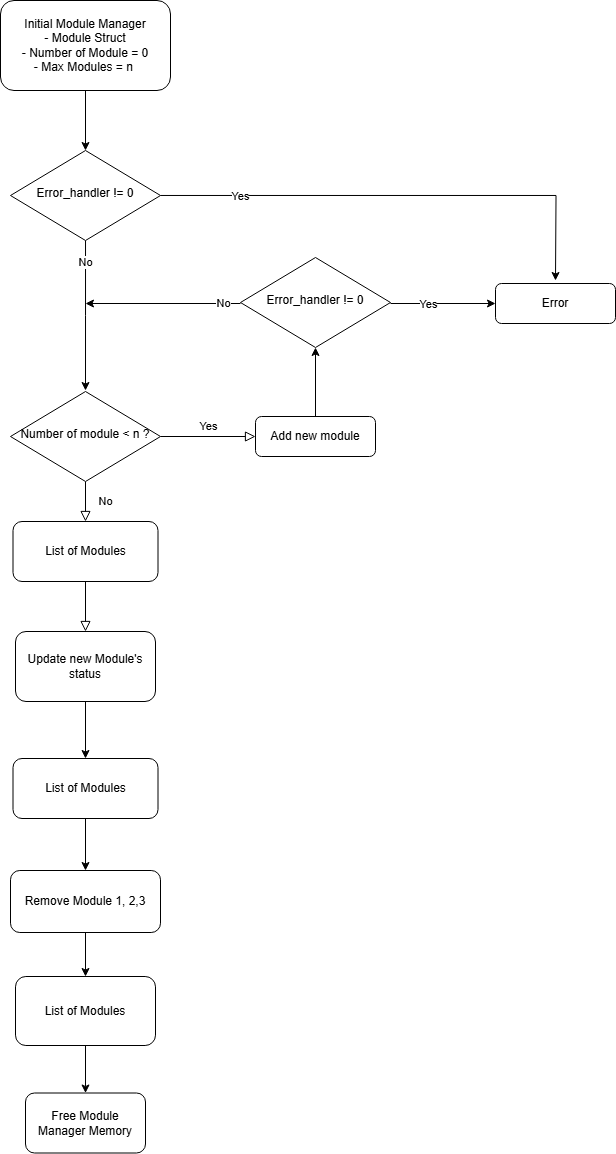

The diagram above was exported from draw.io. Its source (the exported page's mxGraphModel, read from the mxfile embedded in the PNG):
<mxGraphModel dx="1033" dy="572" grid="1" gridSize="10" guides="1" tooltips="1" connect="1" arrows="1" fold="1" page="1" pageScale="1" pageWidth="827" pageHeight="1169" math="0" shadow="0">
  <root>
    <mxCell id="WIyWlLk6GJQsqaUBKTNV-0" />
    <mxCell id="WIyWlLk6GJQsqaUBKTNV-1" parent="WIyWlLk6GJQsqaUBKTNV-0" />
    <mxCell id="FgQ7trYMU2zkze9MTqQt-12" value="" style="edgeStyle=orthogonalEdgeStyle;rounded=0;orthogonalLoop=1;jettySize=auto;html=1;" edge="1" parent="WIyWlLk6GJQsqaUBKTNV-1" source="WIyWlLk6GJQsqaUBKTNV-3" target="FgQ7trYMU2zkze9MTqQt-11">
      <mxGeometry relative="1" as="geometry" />
    </mxCell>
    <mxCell id="WIyWlLk6GJQsqaUBKTNV-3" value="Initial Module Manager&lt;div&gt;- Module Struct&lt;/div&gt;&lt;div&gt;- Number of Module = 0&lt;/div&gt;&lt;div&gt;- Max Modules = n&amp;nbsp;&lt;/div&gt;" style="rounded=1;whiteSpace=wrap;html=1;fontSize=12;glass=0;strokeWidth=1;shadow=0;align=center;" parent="WIyWlLk6GJQsqaUBKTNV-1" vertex="1">
      <mxGeometry x="135" y="10" width="170" height="90" as="geometry" />
    </mxCell>
    <mxCell id="WIyWlLk6GJQsqaUBKTNV-4" value="No" style="rounded=0;html=1;jettySize=auto;orthogonalLoop=1;fontSize=11;endArrow=block;endFill=0;endSize=8;strokeWidth=1;shadow=0;labelBackgroundColor=none;edgeStyle=orthogonalEdgeStyle;entryX=0.5;entryY=0;entryDx=0;entryDy=0;" parent="WIyWlLk6GJQsqaUBKTNV-1" source="WIyWlLk6GJQsqaUBKTNV-6" target="FgQ7trYMU2zkze9MTqQt-9" edge="1">
      <mxGeometry y="20" relative="1" as="geometry">
        <mxPoint as="offset" />
        <mxPoint x="220.0344827586207" y="526.0275862068967" as="targetPoint" />
      </mxGeometry>
    </mxCell>
    <mxCell id="WIyWlLk6GJQsqaUBKTNV-5" value="Yes" style="edgeStyle=orthogonalEdgeStyle;rounded=0;html=1;jettySize=auto;orthogonalLoop=1;fontSize=11;endArrow=block;endFill=0;endSize=8;strokeWidth=1;shadow=0;labelBackgroundColor=none;" parent="WIyWlLk6GJQsqaUBKTNV-1" source="WIyWlLk6GJQsqaUBKTNV-6" target="WIyWlLk6GJQsqaUBKTNV-7" edge="1">
      <mxGeometry y="10" relative="1" as="geometry">
        <mxPoint as="offset" />
      </mxGeometry>
    </mxCell>
    <mxCell id="WIyWlLk6GJQsqaUBKTNV-6" value="Number of module &amp;lt; n ?" style="rhombus;whiteSpace=wrap;html=1;shadow=0;fontFamily=Helvetica;fontSize=12;align=center;strokeWidth=1;spacing=6;spacingTop=-4;" parent="WIyWlLk6GJQsqaUBKTNV-1" vertex="1">
      <mxGeometry x="145" y="401" width="150" height="90" as="geometry" />
    </mxCell>
    <mxCell id="WIyWlLk6GJQsqaUBKTNV-7" value="Add new module" style="rounded=1;whiteSpace=wrap;html=1;fontSize=12;glass=0;strokeWidth=1;shadow=0;" parent="WIyWlLk6GJQsqaUBKTNV-1" vertex="1">
      <mxGeometry x="390" y="426" width="120" height="40" as="geometry" />
    </mxCell>
    <mxCell id="WIyWlLk6GJQsqaUBKTNV-8" value="" style="rounded=0;html=1;jettySize=auto;orthogonalLoop=1;fontSize=11;endArrow=block;endFill=0;endSize=8;strokeWidth=1;shadow=0;labelBackgroundColor=none;edgeStyle=orthogonalEdgeStyle;exitX=0.5;exitY=1;exitDx=0;exitDy=0;" parent="WIyWlLk6GJQsqaUBKTNV-1" source="FgQ7trYMU2zkze9MTqQt-9" target="WIyWlLk6GJQsqaUBKTNV-11" edge="1">
      <mxGeometry x="0.3241" y="20" relative="1" as="geometry">
        <mxPoint as="offset" />
        <mxPoint x="220" y="605.9999999999999" as="sourcePoint" />
      </mxGeometry>
    </mxCell>
    <mxCell id="FgQ7trYMU2zkze9MTqQt-17" value="" style="edgeStyle=orthogonalEdgeStyle;rounded=0;orthogonalLoop=1;jettySize=auto;html=1;" edge="1" parent="WIyWlLk6GJQsqaUBKTNV-1" source="WIyWlLk6GJQsqaUBKTNV-11" target="FgQ7trYMU2zkze9MTqQt-15">
      <mxGeometry relative="1" as="geometry" />
    </mxCell>
    <mxCell id="WIyWlLk6GJQsqaUBKTNV-11" value="Update new Module's status" style="rounded=1;whiteSpace=wrap;html=1;fontSize=12;glass=0;strokeWidth=1;shadow=0;" parent="WIyWlLk6GJQsqaUBKTNV-1" vertex="1">
      <mxGeometry x="150" y="641" width="140" height="70" as="geometry" />
    </mxCell>
    <mxCell id="FgQ7trYMU2zkze9MTqQt-1" value="Error_handler != 0" style="rhombus;whiteSpace=wrap;html=1;shadow=0;fontFamily=Helvetica;fontSize=12;align=center;strokeWidth=1;spacing=6;spacingTop=-4;" vertex="1" parent="WIyWlLk6GJQsqaUBKTNV-1">
      <mxGeometry x="375" y="267" width="150" height="90" as="geometry" />
    </mxCell>
    <mxCell id="FgQ7trYMU2zkze9MTqQt-2" value="" style="endArrow=classic;html=1;rounded=0;entryX=0.5;entryY=1;entryDx=0;entryDy=0;exitX=0.5;exitY=0;exitDx=0;exitDy=0;" edge="1" parent="WIyWlLk6GJQsqaUBKTNV-1" source="WIyWlLk6GJQsqaUBKTNV-7" target="FgQ7trYMU2zkze9MTqQt-1">
      <mxGeometry width="50" height="50" relative="1" as="geometry">
        <mxPoint x="300" y="491" as="sourcePoint" />
        <mxPoint x="450" y="381.0000000000001" as="targetPoint" />
      </mxGeometry>
    </mxCell>
    <mxCell id="FgQ7trYMU2zkze9MTqQt-3" value="" style="endArrow=classic;html=1;rounded=0;exitX=0;exitY=0.5;exitDx=0;exitDy=0;" edge="1" parent="WIyWlLk6GJQsqaUBKTNV-1">
      <mxGeometry width="50" height="50" relative="1" as="geometry">
        <mxPoint x="375" y="313.0000000000001" as="sourcePoint" />
        <mxPoint x="220" y="313" as="targetPoint" />
      </mxGeometry>
    </mxCell>
    <mxCell id="FgQ7trYMU2zkze9MTqQt-5" value="No" style="edgeLabel;html=1;align=center;verticalAlign=middle;resizable=0;points=[];" vertex="1" connectable="0" parent="FgQ7trYMU2zkze9MTqQt-3">
      <mxGeometry x="-0.7793" relative="1" as="geometry">
        <mxPoint as="offset" />
      </mxGeometry>
    </mxCell>
    <mxCell id="FgQ7trYMU2zkze9MTqQt-6" value="Error" style="rounded=1;whiteSpace=wrap;html=1;fontSize=12;glass=0;strokeWidth=1;shadow=0;" vertex="1" parent="WIyWlLk6GJQsqaUBKTNV-1">
      <mxGeometry x="630" y="293" width="120" height="40" as="geometry" />
    </mxCell>
    <mxCell id="FgQ7trYMU2zkze9MTqQt-7" value="" style="endArrow=classic;html=1;rounded=0;entryX=0;entryY=0.5;entryDx=0;entryDy=0;exitX=1;exitY=0.5;exitDx=0;exitDy=0;" edge="1" parent="WIyWlLk6GJQsqaUBKTNV-1" target="FgQ7trYMU2zkze9MTqQt-6">
      <mxGeometry width="50" height="50" relative="1" as="geometry">
        <mxPoint x="525" y="313.0000000000001" as="sourcePoint" />
        <mxPoint x="470" y="408" as="targetPoint" />
      </mxGeometry>
    </mxCell>
    <mxCell id="FgQ7trYMU2zkze9MTqQt-8" value="Yes" style="edgeLabel;html=1;align=center;verticalAlign=middle;resizable=0;points=[];" vertex="1" connectable="0" parent="FgQ7trYMU2zkze9MTqQt-7">
      <mxGeometry x="-0.2893" y="-1" relative="1" as="geometry">
        <mxPoint as="offset" />
      </mxGeometry>
    </mxCell>
    <mxCell id="FgQ7trYMU2zkze9MTqQt-9" value="List of Modules" style="rounded=1;whiteSpace=wrap;html=1;fontSize=12;glass=0;strokeWidth=1;shadow=0;" vertex="1" parent="WIyWlLk6GJQsqaUBKTNV-1">
      <mxGeometry x="147.5" y="531" width="145" height="60" as="geometry" />
    </mxCell>
    <mxCell id="FgQ7trYMU2zkze9MTqQt-13" style="edgeStyle=orthogonalEdgeStyle;rounded=0;orthogonalLoop=1;jettySize=auto;html=1;" edge="1" parent="WIyWlLk6GJQsqaUBKTNV-1" source="FgQ7trYMU2zkze9MTqQt-11">
      <mxGeometry relative="1" as="geometry">
        <mxPoint x="220" y="399.9999999999999" as="targetPoint" />
      </mxGeometry>
    </mxCell>
    <mxCell id="FgQ7trYMU2zkze9MTqQt-24" value="No" style="edgeLabel;html=1;align=center;verticalAlign=middle;resizable=0;points=[];" vertex="1" connectable="0" parent="FgQ7trYMU2zkze9MTqQt-13">
      <mxGeometry x="-0.7184" relative="1" as="geometry">
        <mxPoint as="offset" />
      </mxGeometry>
    </mxCell>
    <mxCell id="FgQ7trYMU2zkze9MTqQt-25" style="edgeStyle=orthogonalEdgeStyle;rounded=0;orthogonalLoop=1;jettySize=auto;html=1;" edge="1" parent="WIyWlLk6GJQsqaUBKTNV-1" source="FgQ7trYMU2zkze9MTqQt-11">
      <mxGeometry relative="1" as="geometry">
        <mxPoint x="690" y="289.9999999999999" as="targetPoint" />
      </mxGeometry>
    </mxCell>
    <mxCell id="FgQ7trYMU2zkze9MTqQt-26" value="Yes" style="edgeLabel;html=1;align=center;verticalAlign=middle;resizable=0;points=[];" vertex="1" connectable="0" parent="FgQ7trYMU2zkze9MTqQt-25">
      <mxGeometry x="-0.668" y="-1" relative="1" as="geometry">
        <mxPoint as="offset" />
      </mxGeometry>
    </mxCell>
    <mxCell id="FgQ7trYMU2zkze9MTqQt-11" value="Error_handler != 0" style="rhombus;whiteSpace=wrap;html=1;shadow=0;fontFamily=Helvetica;fontSize=12;align=center;strokeWidth=1;spacing=6;spacingTop=-4;" vertex="1" parent="WIyWlLk6GJQsqaUBKTNV-1">
      <mxGeometry x="145" y="160" width="150" height="90" as="geometry" />
    </mxCell>
    <mxCell id="FgQ7trYMU2zkze9MTqQt-19" value="" style="edgeStyle=orthogonalEdgeStyle;rounded=0;orthogonalLoop=1;jettySize=auto;html=1;" edge="1" parent="WIyWlLk6GJQsqaUBKTNV-1" source="FgQ7trYMU2zkze9MTqQt-15" target="FgQ7trYMU2zkze9MTqQt-18">
      <mxGeometry relative="1" as="geometry" />
    </mxCell>
    <mxCell id="FgQ7trYMU2zkze9MTqQt-15" value="List of Modules" style="rounded=1;whiteSpace=wrap;html=1;fontSize=12;glass=0;strokeWidth=1;shadow=0;" vertex="1" parent="WIyWlLk6GJQsqaUBKTNV-1">
      <mxGeometry x="147.5" y="768" width="145" height="60" as="geometry" />
    </mxCell>
    <mxCell id="FgQ7trYMU2zkze9MTqQt-21" value="" style="edgeStyle=orthogonalEdgeStyle;rounded=0;orthogonalLoop=1;jettySize=auto;html=1;" edge="1" parent="WIyWlLk6GJQsqaUBKTNV-1" source="FgQ7trYMU2zkze9MTqQt-18" target="FgQ7trYMU2zkze9MTqQt-20">
      <mxGeometry relative="1" as="geometry" />
    </mxCell>
    <mxCell id="FgQ7trYMU2zkze9MTqQt-18" value="Remove Module 1, 2,3" style="rounded=1;whiteSpace=wrap;html=1;glass=0;strokeWidth=1;shadow=0;" vertex="1" parent="WIyWlLk6GJQsqaUBKTNV-1">
      <mxGeometry x="145" y="880" width="150" height="62" as="geometry" />
    </mxCell>
    <mxCell id="FgQ7trYMU2zkze9MTqQt-23" value="" style="edgeStyle=orthogonalEdgeStyle;rounded=0;orthogonalLoop=1;jettySize=auto;html=1;" edge="1" parent="WIyWlLk6GJQsqaUBKTNV-1" source="FgQ7trYMU2zkze9MTqQt-20" target="FgQ7trYMU2zkze9MTqQt-22">
      <mxGeometry relative="1" as="geometry" />
    </mxCell>
    <mxCell id="FgQ7trYMU2zkze9MTqQt-20" value="List of Modules" style="rounded=1;whiteSpace=wrap;html=1;glass=0;strokeWidth=1;shadow=0;" vertex="1" parent="WIyWlLk6GJQsqaUBKTNV-1">
      <mxGeometry x="150" y="986" width="140" height="69" as="geometry" />
    </mxCell>
    <mxCell id="FgQ7trYMU2zkze9MTqQt-22" value="Free Module Manager Memory" style="rounded=1;whiteSpace=wrap;html=1;glass=0;strokeWidth=1;shadow=0;" vertex="1" parent="WIyWlLk6GJQsqaUBKTNV-1">
      <mxGeometry x="160" y="1102.5" width="120" height="60" as="geometry" />
    </mxCell>
  </root>
</mxGraphModel>